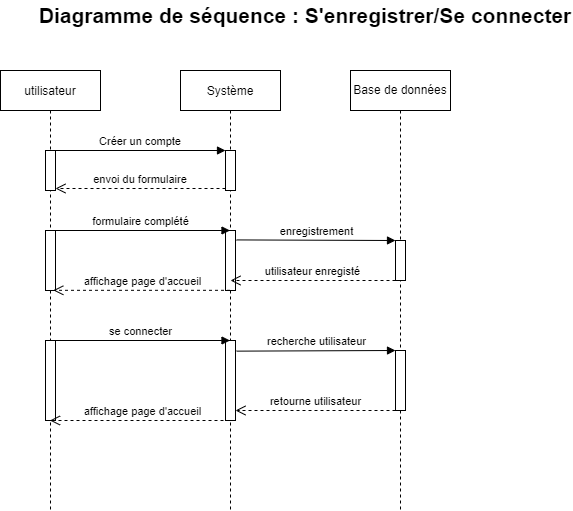

The diagram above was exported from draw.io. Its source (the exported page's mxGraphModel, read from the mxfile embedded in the PNG):
<mxGraphModel dx="1036" dy="614" grid="1" gridSize="10" guides="1" tooltips="1" connect="1" arrows="1" fold="1" page="1" pageScale="1" pageWidth="850" pageHeight="1100" math="0" shadow="0">
  <root>
    <mxCell id="0" />
    <mxCell id="1" parent="0" />
    <mxCell id="3nuBFxr9cyL0pnOWT2aG-1" value="utilisateur" style="shape=umlLifeline;perimeter=lifelinePerimeter;container=1;collapsible=0;recursiveResize=0;rounded=0;shadow=0;strokeWidth=1;" parent="1" vertex="1">
      <mxGeometry x="120" y="80" width="100" height="440" as="geometry" />
    </mxCell>
    <mxCell id="3nuBFxr9cyL0pnOWT2aG-2" value="" style="points=[];perimeter=orthogonalPerimeter;rounded=0;shadow=0;strokeWidth=1;" parent="3nuBFxr9cyL0pnOWT2aG-1" vertex="1">
      <mxGeometry x="45" y="80" width="10" height="40" as="geometry" />
    </mxCell>
    <mxCell id="qvET0oqPhze6i9jIsEWX-2" value="" style="html=1;points=[];perimeter=orthogonalPerimeter;" parent="3nuBFxr9cyL0pnOWT2aG-1" vertex="1">
      <mxGeometry x="45" y="160" width="10" height="60" as="geometry" />
    </mxCell>
    <mxCell id="qvET0oqPhze6i9jIsEWX-18" value="" style="html=1;points=[];perimeter=orthogonalPerimeter;" parent="3nuBFxr9cyL0pnOWT2aG-1" vertex="1">
      <mxGeometry x="45" y="270" width="10" height="80" as="geometry" />
    </mxCell>
    <mxCell id="3nuBFxr9cyL0pnOWT2aG-5" value="Système" style="shape=umlLifeline;perimeter=lifelinePerimeter;container=1;collapsible=0;recursiveResize=0;rounded=0;shadow=0;strokeWidth=1;" parent="1" vertex="1">
      <mxGeometry x="300" y="80" width="100" height="440" as="geometry" />
    </mxCell>
    <mxCell id="3nuBFxr9cyL0pnOWT2aG-6" value="" style="points=[];perimeter=orthogonalPerimeter;rounded=0;shadow=0;strokeWidth=1;" parent="3nuBFxr9cyL0pnOWT2aG-5" vertex="1">
      <mxGeometry x="45" y="80" width="10" height="40" as="geometry" />
    </mxCell>
    <mxCell id="qvET0oqPhze6i9jIsEWX-3" value="" style="html=1;points=[];perimeter=orthogonalPerimeter;" parent="3nuBFxr9cyL0pnOWT2aG-5" vertex="1">
      <mxGeometry x="45" y="160" width="10" height="60" as="geometry" />
    </mxCell>
    <mxCell id="qvET0oqPhze6i9jIsEWX-17" value="" style="html=1;points=[];perimeter=orthogonalPerimeter;" parent="3nuBFxr9cyL0pnOWT2aG-5" vertex="1">
      <mxGeometry x="45" y="270" width="10" height="80" as="geometry" />
    </mxCell>
    <mxCell id="qvET0oqPhze6i9jIsEWX-20" value="affichage page d'accueil" style="html=1;verticalAlign=bottom;endArrow=open;dashed=1;endSize=8;rounded=0;" parent="3nuBFxr9cyL0pnOWT2aG-5" target="3nuBFxr9cyL0pnOWT2aG-1" edge="1">
      <mxGeometry relative="1" as="geometry">
        <mxPoint x="55" y="350" as="sourcePoint" />
        <mxPoint x="-25" y="350" as="targetPoint" />
      </mxGeometry>
    </mxCell>
    <mxCell id="3nuBFxr9cyL0pnOWT2aG-7" value="envoi du formulaire" style="verticalAlign=bottom;endArrow=open;dashed=1;endSize=8;exitX=0;exitY=0.95;shadow=0;strokeWidth=1;" parent="1" source="3nuBFxr9cyL0pnOWT2aG-6" target="3nuBFxr9cyL0pnOWT2aG-2" edge="1">
      <mxGeometry relative="1" as="geometry">
        <mxPoint x="275" y="236" as="targetPoint" />
      </mxGeometry>
    </mxCell>
    <mxCell id="3nuBFxr9cyL0pnOWT2aG-8" value="Créer un compte" style="verticalAlign=bottom;endArrow=block;entryX=0;entryY=0;shadow=0;strokeWidth=1;" parent="1" source="3nuBFxr9cyL0pnOWT2aG-2" target="3nuBFxr9cyL0pnOWT2aG-6" edge="1">
      <mxGeometry relative="1" as="geometry">
        <mxPoint x="275" y="160" as="sourcePoint" />
      </mxGeometry>
    </mxCell>
    <mxCell id="DVfiwvmrMbWeNRd9050T-1" value="Diagramme de séquence : S'enregistrer/Se connecter" style="text;align=center;fontStyle=1;verticalAlign=middle;spacingLeft=3;spacingRight=3;strokeColor=none;rotatable=0;points=[[0,0.5],[1,0.5]];portConstraint=eastwest;fontSize=21;" parent="1" vertex="1">
      <mxGeometry x="385" y="10" width="80" height="26" as="geometry" />
    </mxCell>
    <mxCell id="qvET0oqPhze6i9jIsEWX-1" value="Base de données" style="shape=umlLifeline;perimeter=lifelinePerimeter;whiteSpace=wrap;html=1;container=1;collapsible=0;recursiveResize=0;outlineConnect=0;" parent="1" vertex="1">
      <mxGeometry x="470" y="80" width="100" height="440" as="geometry" />
    </mxCell>
    <mxCell id="qvET0oqPhze6i9jIsEWX-14" value="" style="html=1;points=[];perimeter=orthogonalPerimeter;" parent="qvET0oqPhze6i9jIsEWX-1" vertex="1">
      <mxGeometry x="45" y="170" width="10" height="40" as="geometry" />
    </mxCell>
    <mxCell id="qvET0oqPhze6i9jIsEWX-15" value="enregistrement" style="html=1;verticalAlign=bottom;endArrow=block;rounded=0;exitX=1.1;exitY=0.157;exitDx=0;exitDy=0;exitPerimeter=0;" parent="qvET0oqPhze6i9jIsEWX-1" source="qvET0oqPhze6i9jIsEWX-3" edge="1">
      <mxGeometry x="0.0061" width="80" relative="1" as="geometry">
        <mxPoint x="-120" y="170" as="sourcePoint" />
        <mxPoint x="45" y="170" as="targetPoint" />
        <mxPoint as="offset" />
      </mxGeometry>
    </mxCell>
    <mxCell id="qvET0oqPhze6i9jIsEWX-16" value="utilisateur enregisté" style="html=1;verticalAlign=bottom;endArrow=open;dashed=1;endSize=8;rounded=0;" parent="qvET0oqPhze6i9jIsEWX-1" edge="1">
      <mxGeometry relative="1" as="geometry">
        <mxPoint x="45" y="210" as="sourcePoint" />
        <mxPoint x="-120" y="210" as="targetPoint" />
      </mxGeometry>
    </mxCell>
    <mxCell id="qvET0oqPhze6i9jIsEWX-21" value="" style="html=1;points=[];perimeter=orthogonalPerimeter;" parent="qvET0oqPhze6i9jIsEWX-1" vertex="1">
      <mxGeometry x="45" y="280" width="10" height="60" as="geometry" />
    </mxCell>
    <mxCell id="qvET0oqPhze6i9jIsEWX-22" value="recherche utilisateur" style="html=1;verticalAlign=bottom;endArrow=block;rounded=0;exitX=1.1;exitY=0.133;exitDx=0;exitDy=0;exitPerimeter=0;" parent="qvET0oqPhze6i9jIsEWX-1" source="qvET0oqPhze6i9jIsEWX-17" edge="1">
      <mxGeometry width="80" relative="1" as="geometry">
        <mxPoint x="-35" y="280" as="sourcePoint" />
        <mxPoint x="45" y="280" as="targetPoint" />
      </mxGeometry>
    </mxCell>
    <mxCell id="qvET0oqPhze6i9jIsEWX-23" value="retourne utilisateur" style="html=1;verticalAlign=bottom;endArrow=open;dashed=1;endSize=8;rounded=0;" parent="qvET0oqPhze6i9jIsEWX-1" target="qvET0oqPhze6i9jIsEWX-17" edge="1">
      <mxGeometry relative="1" as="geometry">
        <mxPoint x="45" y="340" as="sourcePoint" />
        <mxPoint x="-35" y="340" as="targetPoint" />
      </mxGeometry>
    </mxCell>
    <mxCell id="qvET0oqPhze6i9jIsEWX-4" value="formulaire complété" style="html=1;verticalAlign=bottom;endArrow=block;rounded=0;" parent="1" target="3nuBFxr9cyL0pnOWT2aG-5" edge="1">
      <mxGeometry width="80" relative="1" as="geometry">
        <mxPoint x="170" y="240" as="sourcePoint" />
        <mxPoint x="250" y="240" as="targetPoint" />
      </mxGeometry>
    </mxCell>
    <mxCell id="qvET0oqPhze6i9jIsEWX-5" value="affichage page d'accueil" style="html=1;verticalAlign=bottom;endArrow=open;dashed=1;endSize=8;rounded=0;entryX=0.78;entryY=0.997;entryDx=0;entryDy=0;entryPerimeter=0;" parent="1" source="3nuBFxr9cyL0pnOWT2aG-5" target="qvET0oqPhze6i9jIsEWX-2" edge="1">
      <mxGeometry relative="1" as="geometry">
        <mxPoint x="340" y="302" as="sourcePoint" />
        <mxPoint x="265" y="295" as="targetPoint" />
      </mxGeometry>
    </mxCell>
    <mxCell id="qvET0oqPhze6i9jIsEWX-19" value="se connecter" style="html=1;verticalAlign=bottom;endArrow=block;rounded=0;" parent="1" target="3nuBFxr9cyL0pnOWT2aG-5" edge="1">
      <mxGeometry width="80" relative="1" as="geometry">
        <mxPoint x="170" y="350" as="sourcePoint" />
        <mxPoint x="250" y="350" as="targetPoint" />
      </mxGeometry>
    </mxCell>
  </root>
</mxGraphModel>